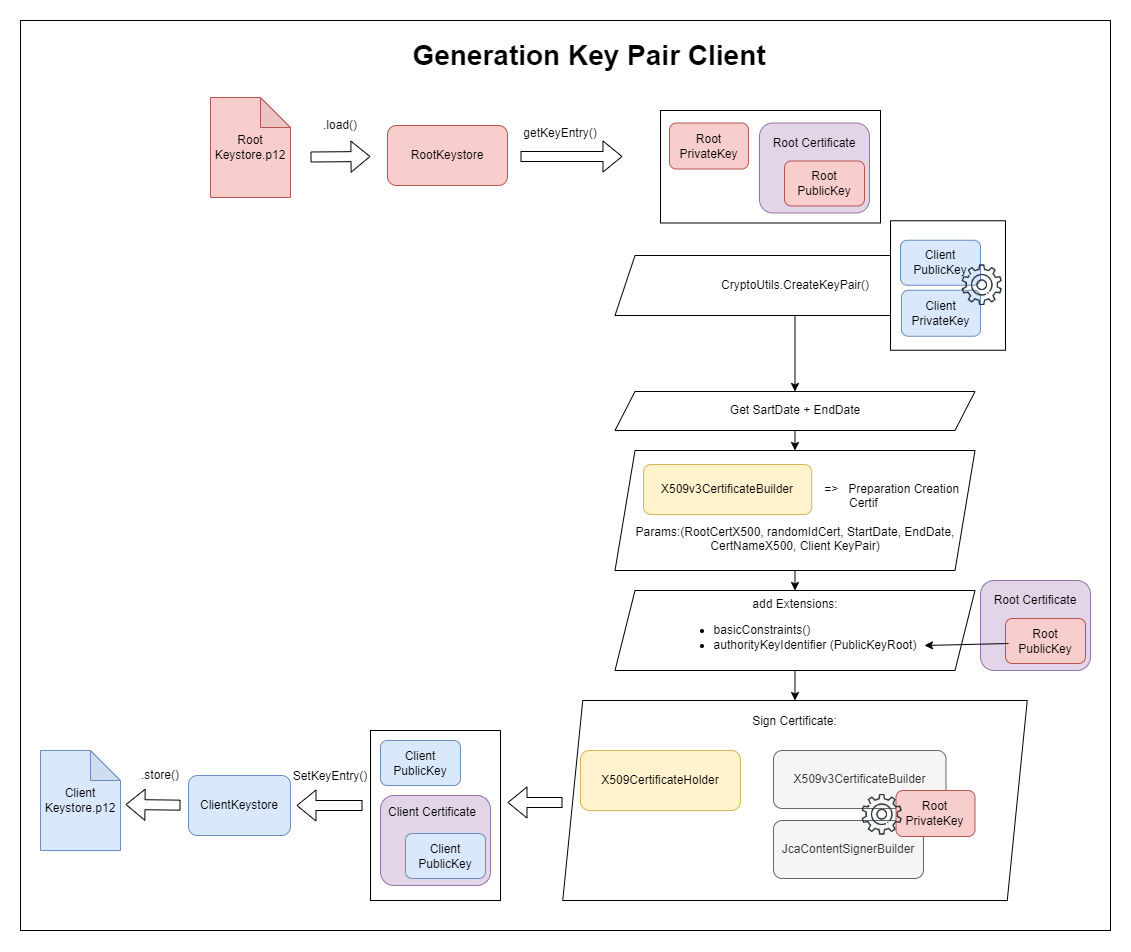

The diagram above was exported from draw.io. Its source (the exported page's mxGraphModel, read from the mxfile embedded in the PNG):
<mxGraphModel dx="3429" dy="915" grid="1" gridSize="10" guides="1" tooltips="1" connect="1" arrows="1" fold="1" page="1" pageScale="1" pageWidth="827" pageHeight="1169" math="0" shadow="0">
  <root>
    <mxCell id="0" />
    <mxCell id="1" parent="0" />
    <mxCell id="eaNRV4o_DQUxt2erb4ce-1" value="" style="group" parent="1" vertex="1" connectable="0">
      <mxGeometry x="-1300" y="10" width="1090" height="910" as="geometry" />
    </mxCell>
    <mxCell id="eaNRV4o_DQUxt2erb4ce-2" value="" style="rounded=0;whiteSpace=wrap;html=1;" parent="eaNRV4o_DQUxt2erb4ce-1" vertex="1">
      <mxGeometry width="1090" height="910" as="geometry" />
    </mxCell>
    <mxCell id="eaNRV4o_DQUxt2erb4ce-7" value="RootKeystore" style="rounded=1;whiteSpace=wrap;html=1;fillColor=#f8cecc;strokeColor=#b85450;" parent="eaNRV4o_DQUxt2erb4ce-1" vertex="1">
      <mxGeometry x="367" y="105" width="120" height="60" as="geometry" />
    </mxCell>
    <mxCell id="eaNRV4o_DQUxt2erb4ce-8" value="ClientKeystore" style="rounded=1;whiteSpace=wrap;html=1;fillColor=#dae8fc;strokeColor=#6c8ebf;" parent="eaNRV4o_DQUxt2erb4ce-1" vertex="1">
      <mxGeometry x="168" y="755" width="102" height="60" as="geometry" />
    </mxCell>
    <mxCell id="eaNRV4o_DQUxt2erb4ce-9" value="Root&lt;br&gt;Keystore.p12&lt;br&gt;" style="shape=note;whiteSpace=wrap;html=1;backgroundOutline=1;darkOpacity=0.05;fillColor=#f8cecc;strokeColor=#b85450;" parent="eaNRV4o_DQUxt2erb4ce-1" vertex="1">
      <mxGeometry x="190" y="77" width="80" height="100" as="geometry" />
    </mxCell>
    <mxCell id="eaNRV4o_DQUxt2erb4ce-10" value="Client&lt;br&gt;Keystore.p12" style="shape=note;whiteSpace=wrap;html=1;backgroundOutline=1;darkOpacity=0.05;fillColor=#dae8fc;strokeColor=#6c8ebf;" parent="eaNRV4o_DQUxt2erb4ce-1" vertex="1">
      <mxGeometry x="20" y="730" width="80" height="100" as="geometry" />
    </mxCell>
    <mxCell id="eaNRV4o_DQUxt2erb4ce-11" value="" style="shape=flexArrow;endArrow=classic;html=1;rounded=0;" parent="eaNRV4o_DQUxt2erb4ce-1" edge="1">
      <mxGeometry width="50" height="50" relative="1" as="geometry">
        <mxPoint x="290" y="136.5" as="sourcePoint" />
        <mxPoint x="350" y="136" as="targetPoint" />
      </mxGeometry>
    </mxCell>
    <mxCell id="eaNRV4o_DQUxt2erb4ce-12" value="" style="shape=flexArrow;endArrow=classic;html=1;rounded=0;" parent="eaNRV4o_DQUxt2erb4ce-1" edge="1">
      <mxGeometry width="50" height="50" relative="1" as="geometry">
        <mxPoint x="342" y="785" as="sourcePoint" />
        <mxPoint x="276" y="785" as="targetPoint" />
      </mxGeometry>
    </mxCell>
    <mxCell id="eaNRV4o_DQUxt2erb4ce-18" value="" style="shape=flexArrow;endArrow=classic;html=1;rounded=0;" parent="eaNRV4o_DQUxt2erb4ce-1" edge="1">
      <mxGeometry width="50" height="50" relative="1" as="geometry">
        <mxPoint x="500" y="136" as="sourcePoint" />
        <mxPoint x="602" y="136" as="targetPoint" />
      </mxGeometry>
    </mxCell>
    <mxCell id="eaNRV4o_DQUxt2erb4ce-19" value="&lt;font style=&quot;font-size: 28px;&quot;&gt;Generation Key Pair Client&lt;/font&gt;" style="text;html=1;strokeColor=none;fillColor=none;align=center;verticalAlign=middle;whiteSpace=wrap;rounded=0;fontStyle=1" parent="eaNRV4o_DQUxt2erb4ce-1" vertex="1">
      <mxGeometry x="378.12" y="20" width="381.88" height="30" as="geometry" />
    </mxCell>
    <mxCell id="eaNRV4o_DQUxt2erb4ce-20" value="Get SartDate + EndDate" style="shape=parallelogram;perimeter=parallelogramPerimeter;whiteSpace=wrap;html=1;fixedSize=1;" parent="eaNRV4o_DQUxt2erb4ce-1" vertex="1">
      <mxGeometry x="594.5" y="371" width="360" height="39" as="geometry" />
    </mxCell>
    <mxCell id="eaNRV4o_DQUxt2erb4ce-21" value="&amp;nbsp;&lt;br&gt;&amp;nbsp; &amp;nbsp; &amp;nbsp; &amp;nbsp; &amp;nbsp; &amp;nbsp; &amp;nbsp; &amp;nbsp; &amp;nbsp; &amp;nbsp; &amp;nbsp; &amp;nbsp; &amp;nbsp; &amp;nbsp; &amp;nbsp; &amp;nbsp; &amp;nbsp; &amp;nbsp; &amp;nbsp; &amp;nbsp; &amp;nbsp; &amp;nbsp; &amp;nbsp; &amp;nbsp; &amp;nbsp; &amp;nbsp; &amp;nbsp; &amp;nbsp; &amp;nbsp; =&amp;gt;&amp;nbsp; &amp;nbsp;Preparation Creation&lt;br&gt;&amp;nbsp; &amp;nbsp; &amp;nbsp; &amp;nbsp; &amp;nbsp; &amp;nbsp; &amp;nbsp; &amp;nbsp; &amp;nbsp; &amp;nbsp; &amp;nbsp; &amp;nbsp; &amp;nbsp; &amp;nbsp; &amp;nbsp; &amp;nbsp; &amp;nbsp; &amp;nbsp; &amp;nbsp; &amp;nbsp; &amp;nbsp;Certif&lt;br&gt;&lt;br&gt;Params:(RootCertX500, randomIdCert, StartDate, EndDate, CertNameX500, Client KeyPair)" style="shape=parallelogram;perimeter=parallelogramPerimeter;whiteSpace=wrap;html=1;fixedSize=1;" parent="eaNRV4o_DQUxt2erb4ce-1" vertex="1">
      <mxGeometry x="594.5" y="430" width="360" height="120" as="geometry" />
    </mxCell>
    <mxCell id="eaNRV4o_DQUxt2erb4ce-22" value="CryptoUtils.CreateKeyPair()" style="shape=parallelogram;perimeter=parallelogramPerimeter;whiteSpace=wrap;html=1;fixedSize=1;" parent="eaNRV4o_DQUxt2erb4ce-1" vertex="1">
      <mxGeometry x="594.5" y="235" width="360" height="60" as="geometry" />
    </mxCell>
    <mxCell id="eaNRV4o_DQUxt2erb4ce-26" value="" style="endArrow=classic;html=1;rounded=0;exitX=0.5;exitY=1;exitDx=0;exitDy=0;entryX=0.5;entryY=0;entryDx=0;entryDy=0;" parent="eaNRV4o_DQUxt2erb4ce-1" source="eaNRV4o_DQUxt2erb4ce-22" target="eaNRV4o_DQUxt2erb4ce-20" edge="1">
      <mxGeometry width="50" height="50" relative="1" as="geometry">
        <mxPoint x="640" y="240" as="sourcePoint" />
        <mxPoint x="690" y="190" as="targetPoint" />
      </mxGeometry>
    </mxCell>
    <mxCell id="eaNRV4o_DQUxt2erb4ce-27" value="" style="endArrow=classic;html=1;rounded=0;exitX=0.5;exitY=1;exitDx=0;exitDy=0;entryX=0.5;entryY=0;entryDx=0;entryDy=0;" parent="eaNRV4o_DQUxt2erb4ce-1" source="eaNRV4o_DQUxt2erb4ce-20" target="eaNRV4o_DQUxt2erb4ce-21" edge="1">
      <mxGeometry width="50" height="50" relative="1" as="geometry">
        <mxPoint x="1190" y="540" as="sourcePoint" />
        <mxPoint x="1240" y="490" as="targetPoint" />
      </mxGeometry>
    </mxCell>
    <mxCell id="eaNRV4o_DQUxt2erb4ce-28" value="add Extensions:&lt;br&gt;&lt;ul&gt;&lt;li style=&quot;text-align: left;&quot;&gt;basicConstraints()&lt;/li&gt;&lt;li style=&quot;text-align: left;&quot;&gt;authorityKeyIdentifier (PublicKeyRoot)&lt;/li&gt;&lt;/ul&gt;" style="shape=parallelogram;perimeter=parallelogramPerimeter;whiteSpace=wrap;html=1;fixedSize=1;" parent="eaNRV4o_DQUxt2erb4ce-1" vertex="1">
      <mxGeometry x="594.5" y="570" width="360" height="80" as="geometry" />
    </mxCell>
    <mxCell id="eaNRV4o_DQUxt2erb4ce-29" value="" style="group" parent="eaNRV4o_DQUxt2erb4ce-1" vertex="1" connectable="0">
      <mxGeometry x="960" y="560" width="110" height="90" as="geometry" />
    </mxCell>
    <mxCell id="eaNRV4o_DQUxt2erb4ce-30" value="" style="rounded=1;whiteSpace=wrap;html=1;fillColor=#e1d5e7;strokeColor=#9673a6;" parent="eaNRV4o_DQUxt2erb4ce-29" vertex="1">
      <mxGeometry width="110" height="90" as="geometry" />
    </mxCell>
    <mxCell id="eaNRV4o_DQUxt2erb4ce-31" value="Root&lt;br&gt;PublicKey" style="rounded=1;whiteSpace=wrap;html=1;fillColor=#f8cecc;strokeColor=#b85450;" parent="eaNRV4o_DQUxt2erb4ce-29" vertex="1">
      <mxGeometry x="25" y="38" width="80" height="45" as="geometry" />
    </mxCell>
    <mxCell id="eaNRV4o_DQUxt2erb4ce-32" value="Root Certificate" style="text;html=1;strokeColor=none;fillColor=none;align=center;verticalAlign=middle;whiteSpace=wrap;rounded=0;" parent="eaNRV4o_DQUxt2erb4ce-29" vertex="1">
      <mxGeometry x="10" y="5" width="90" height="30" as="geometry" />
    </mxCell>
    <mxCell id="eaNRV4o_DQUxt2erb4ce-33" value="" style="endArrow=classic;html=1;rounded=0;" parent="eaNRV4o_DQUxt2erb4ce-1" edge="1">
      <mxGeometry width="50" height="50" relative="1" as="geometry">
        <mxPoint x="988" y="623" as="sourcePoint" />
        <mxPoint x="904" y="625" as="targetPoint" />
      </mxGeometry>
    </mxCell>
    <mxCell id="eaNRV4o_DQUxt2erb4ce-34" value="" style="endArrow=classic;html=1;rounded=0;exitX=0.5;exitY=1;exitDx=0;exitDy=0;entryX=0.5;entryY=0;entryDx=0;entryDy=0;" parent="eaNRV4o_DQUxt2erb4ce-1" source="eaNRV4o_DQUxt2erb4ce-21" target="eaNRV4o_DQUxt2erb4ce-28" edge="1">
      <mxGeometry width="50" height="50" relative="1" as="geometry">
        <mxPoint x="400" y="600" as="sourcePoint" />
        <mxPoint x="450" y="550" as="targetPoint" />
      </mxGeometry>
    </mxCell>
    <mxCell id="eaNRV4o_DQUxt2erb4ce-35" value="X509v3CertificateBuilder" style="rounded=1;whiteSpace=wrap;html=1;fillColor=#fff2cc;strokeColor=#d6b656;" parent="eaNRV4o_DQUxt2erb4ce-1" vertex="1">
      <mxGeometry x="623" y="444" width="168.25" height="50" as="geometry" />
    </mxCell>
    <mxCell id="eaNRV4o_DQUxt2erb4ce-36" value="" style="group" parent="eaNRV4o_DQUxt2erb4ce-1" vertex="1" connectable="0">
      <mxGeometry x="542.25" y="680" width="464.5" height="200" as="geometry" />
    </mxCell>
    <mxCell id="eaNRV4o_DQUxt2erb4ce-37" value="Sign Certificate:&lt;br&gt;&lt;br&gt;&lt;br&gt;&lt;br&gt;&lt;br&gt;&lt;br&gt;&lt;br&gt;&lt;br&gt;&lt;br&gt;&lt;br&gt;&lt;br&gt;&lt;br&gt;" style="shape=parallelogram;perimeter=parallelogramPerimeter;whiteSpace=wrap;html=1;fixedSize=1;" parent="eaNRV4o_DQUxt2erb4ce-36" vertex="1">
      <mxGeometry width="464.5" height="200" as="geometry" />
    </mxCell>
    <mxCell id="eaNRV4o_DQUxt2erb4ce-38" value="X509CertificateHolder" style="rounded=1;whiteSpace=wrap;html=1;fillColor=#fff2cc;strokeColor=#d6b656;" parent="eaNRV4o_DQUxt2erb4ce-36" vertex="1">
      <mxGeometry x="17.75" y="50" width="160" height="60" as="geometry" />
    </mxCell>
    <mxCell id="eaNRV4o_DQUxt2erb4ce-39" value="JcaContentSignerBuilder" style="rounded=1;whiteSpace=wrap;html=1;fillColor=#f5f5f5;fontColor=#333333;strokeColor=#666666;" parent="eaNRV4o_DQUxt2erb4ce-36" vertex="1">
      <mxGeometry x="210.75" y="120" width="150" height="58" as="geometry" />
    </mxCell>
    <mxCell id="eaNRV4o_DQUxt2erb4ce-40" value="X509v3CertificateBuilder" style="rounded=1;whiteSpace=wrap;html=1;fillColor=#f5f5f5;fontColor=#333333;strokeColor=#666666;" parent="eaNRV4o_DQUxt2erb4ce-36" vertex="1">
      <mxGeometry x="210.75" y="50" width="172.5" height="58" as="geometry" />
    </mxCell>
    <mxCell id="eaNRV4o_DQUxt2erb4ce-41" value="Root&lt;br&gt;PrivateKey" style="rounded=1;whiteSpace=wrap;html=1;fillColor=#f8cecc;strokeColor=#b85450;" parent="eaNRV4o_DQUxt2erb4ce-36" vertex="1">
      <mxGeometry x="333.25" y="90" width="79" height="46" as="geometry" />
    </mxCell>
    <mxCell id="eaNRV4o_DQUxt2erb4ce-42" value="" style="shape=image;html=1;verticalAlign=top;verticalLabelPosition=bottom;labelBackgroundColor=#ffffff;imageAspect=0;aspect=fixed;image=https://cdn1.iconfinder.com/data/icons/seo-and-web-development-6/32/development_setting_gear_cogwheel-71-128.png" parent="eaNRV4o_DQUxt2erb4ce-36" vertex="1">
      <mxGeometry x="297.75" y="92.5" width="43.5" height="43.5" as="geometry" />
    </mxCell>
    <mxCell id="eaNRV4o_DQUxt2erb4ce-43" value="" style="endArrow=classic;html=1;rounded=0;exitX=0.5;exitY=1;exitDx=0;exitDy=0;" parent="eaNRV4o_DQUxt2erb4ce-1" source="eaNRV4o_DQUxt2erb4ce-28" target="eaNRV4o_DQUxt2erb4ce-37" edge="1">
      <mxGeometry width="50" height="50" relative="1" as="geometry">
        <mxPoint x="1120" y="730" as="sourcePoint" />
        <mxPoint x="1170" y="680" as="targetPoint" />
      </mxGeometry>
    </mxCell>
    <mxCell id="eaNRV4o_DQUxt2erb4ce-44" value="" style="shape=flexArrow;endArrow=classic;html=1;rounded=0;" parent="eaNRV4o_DQUxt2erb4ce-1" edge="1">
      <mxGeometry width="50" height="50" relative="1" as="geometry">
        <mxPoint x="542" y="782" as="sourcePoint" />
        <mxPoint x="487" y="782" as="targetPoint" />
      </mxGeometry>
    </mxCell>
    <mxCell id="eaNRV4o_DQUxt2erb4ce-45" value="" style="shape=flexArrow;endArrow=classic;html=1;rounded=0;" parent="eaNRV4o_DQUxt2erb4ce-1" edge="1">
      <mxGeometry width="50" height="50" relative="1" as="geometry">
        <mxPoint x="160" y="784.6600000000001" as="sourcePoint" />
        <mxPoint x="105" y="784" as="targetPoint" />
      </mxGeometry>
    </mxCell>
    <mxCell id="eaNRV4o_DQUxt2erb4ce-47" value="SetKeyEntry()" style="text;html=1;strokeColor=none;fillColor=none;align=center;verticalAlign=middle;whiteSpace=wrap;rounded=0;" parent="eaNRV4o_DQUxt2erb4ce-1" vertex="1">
      <mxGeometry x="269" y="741" width="82" height="30" as="geometry" />
    </mxCell>
    <mxCell id="eaNRV4o_DQUxt2erb4ce-48" value="getKeyEntry()" style="text;html=1;strokeColor=none;fillColor=none;align=center;verticalAlign=middle;whiteSpace=wrap;rounded=0;" parent="eaNRV4o_DQUxt2erb4ce-1" vertex="1">
      <mxGeometry x="510" y="98" width="60" height="30" as="geometry" />
    </mxCell>
    <mxCell id="eaNRV4o_DQUxt2erb4ce-49" value=".load()" style="text;html=1;strokeColor=none;fillColor=none;align=center;verticalAlign=middle;whiteSpace=wrap;rounded=0;" parent="eaNRV4o_DQUxt2erb4ce-1" vertex="1">
      <mxGeometry x="290" y="90" width="60" height="30" as="geometry" />
    </mxCell>
    <mxCell id="eaNRV4o_DQUxt2erb4ce-50" value=".store()" style="text;html=1;strokeColor=none;fillColor=none;align=center;verticalAlign=middle;whiteSpace=wrap;rounded=0;" parent="eaNRV4o_DQUxt2erb4ce-1" vertex="1">
      <mxGeometry x="110" y="740" width="60" height="30" as="geometry" />
    </mxCell>
    <mxCell id="21a0jfgYQ8PTnoKuGxFv-1" value="" style="group" vertex="1" connectable="0" parent="eaNRV4o_DQUxt2erb4ce-1">
      <mxGeometry x="870" y="200.25" width="115" height="129.5" as="geometry" />
    </mxCell>
    <mxCell id="eaNRV4o_DQUxt2erb4ce-52" value="" style="rounded=0;whiteSpace=wrap;html=1;" parent="21a0jfgYQ8PTnoKuGxFv-1" vertex="1">
      <mxGeometry width="115" height="129.5" as="geometry" />
    </mxCell>
    <mxCell id="eaNRV4o_DQUxt2erb4ce-24" value="Client&lt;br&gt;PublicKey" style="rounded=1;whiteSpace=wrap;html=1;fillColor=#dae8fc;strokeColor=#6c8ebf;" parent="21a0jfgYQ8PTnoKuGxFv-1" vertex="1">
      <mxGeometry x="10" y="19.5" width="80" height="45" as="geometry" />
    </mxCell>
    <mxCell id="eaNRV4o_DQUxt2erb4ce-23" value="Client&lt;br&gt;PrivateKey" style="rounded=1;whiteSpace=wrap;html=1;fillColor=#dae8fc;strokeColor=#6c8ebf;" parent="21a0jfgYQ8PTnoKuGxFv-1" vertex="1">
      <mxGeometry x="11" y="69.5" width="79" height="46" as="geometry" />
    </mxCell>
    <mxCell id="eaNRV4o_DQUxt2erb4ce-25" value="" style="shape=image;html=1;verticalAlign=top;verticalLabelPosition=bottom;labelBackgroundColor=#ffffff;imageAspect=0;aspect=fixed;image=https://cdn1.iconfinder.com/data/icons/seo-and-web-development-6/32/development_setting_gear_cogwheel-71-128.png" parent="21a0jfgYQ8PTnoKuGxFv-1" vertex="1">
      <mxGeometry x="70" y="42.75" width="43.5" height="43.5" as="geometry" />
    </mxCell>
    <mxCell id="21a0jfgYQ8PTnoKuGxFv-2" value="" style="group" vertex="1" connectable="0" parent="eaNRV4o_DQUxt2erb4ce-1">
      <mxGeometry x="640" y="90" width="220" height="120" as="geometry" />
    </mxCell>
    <mxCell id="eaNRV4o_DQUxt2erb4ce-51" value="" style="rounded=0;whiteSpace=wrap;html=0;" parent="21a0jfgYQ8PTnoKuGxFv-2" vertex="1">
      <mxGeometry width="220" height="112.5" as="geometry" />
    </mxCell>
    <mxCell id="eaNRV4o_DQUxt2erb4ce-14" value="" style="group" parent="21a0jfgYQ8PTnoKuGxFv-2" vertex="1" connectable="0">
      <mxGeometry x="99" y="12.5" width="120.5" height="107.5" as="geometry" />
    </mxCell>
    <mxCell id="eaNRV4o_DQUxt2erb4ce-15" value="" style="rounded=1;whiteSpace=wrap;html=1;fillColor=#e1d5e7;strokeColor=#9673a6;" parent="eaNRV4o_DQUxt2erb4ce-14" vertex="1">
      <mxGeometry width="110" height="90" as="geometry" />
    </mxCell>
    <mxCell id="eaNRV4o_DQUxt2erb4ce-16" value="Root&lt;br&gt;PublicKey" style="rounded=1;whiteSpace=wrap;html=1;fillColor=#f8cecc;strokeColor=#b85450;" parent="eaNRV4o_DQUxt2erb4ce-14" vertex="1">
      <mxGeometry x="25" y="38" width="80" height="45" as="geometry" />
    </mxCell>
    <mxCell id="eaNRV4o_DQUxt2erb4ce-17" value="Root Certificate" style="text;html=1;strokeColor=none;fillColor=none;align=center;verticalAlign=middle;whiteSpace=wrap;rounded=0;" parent="eaNRV4o_DQUxt2erb4ce-14" vertex="1">
      <mxGeometry x="10" y="5" width="90" height="30" as="geometry" />
    </mxCell>
    <mxCell id="eaNRV4o_DQUxt2erb4ce-13" value="Root&lt;br&gt;PrivateKey" style="rounded=1;whiteSpace=wrap;html=1;fillColor=#f8cecc;strokeColor=#b85450;" parent="eaNRV4o_DQUxt2erb4ce-14" vertex="1">
      <mxGeometry x="-90" width="79" height="46" as="geometry" />
    </mxCell>
    <mxCell id="21a0jfgYQ8PTnoKuGxFv-5" value="" style="group" vertex="1" connectable="0" parent="eaNRV4o_DQUxt2erb4ce-1">
      <mxGeometry x="350" y="710" width="130" height="170" as="geometry" />
    </mxCell>
    <mxCell id="eaNRV4o_DQUxt2erb4ce-53" value="" style="rounded=0;whiteSpace=wrap;html=1;" parent="21a0jfgYQ8PTnoKuGxFv-5" vertex="1">
      <mxGeometry width="130" height="170" as="geometry" />
    </mxCell>
    <mxCell id="eaNRV4o_DQUxt2erb4ce-3" value="" style="group" parent="21a0jfgYQ8PTnoKuGxFv-5" vertex="1" connectable="0">
      <mxGeometry x="10" y="65" width="110" height="90" as="geometry" />
    </mxCell>
    <mxCell id="eaNRV4o_DQUxt2erb4ce-4" value="" style="rounded=1;whiteSpace=wrap;html=1;fillColor=#e1d5e7;strokeColor=#9673a6;" parent="eaNRV4o_DQUxt2erb4ce-3" vertex="1">
      <mxGeometry width="110" height="90" as="geometry" />
    </mxCell>
    <mxCell id="eaNRV4o_DQUxt2erb4ce-5" value="Client&lt;br&gt;PublicKey" style="rounded=1;whiteSpace=wrap;html=1;fillColor=#dae8fc;strokeColor=#6c8ebf;" parent="eaNRV4o_DQUxt2erb4ce-3" vertex="1">
      <mxGeometry x="25" y="38" width="80" height="45" as="geometry" />
    </mxCell>
    <mxCell id="eaNRV4o_DQUxt2erb4ce-6" value="Client Certificate" style="text;html=1;strokeColor=none;fillColor=none;align=center;verticalAlign=middle;whiteSpace=wrap;rounded=0;" parent="eaNRV4o_DQUxt2erb4ce-3" vertex="1">
      <mxGeometry x="2" y="2" width="100" height="30" as="geometry" />
    </mxCell>
    <mxCell id="eaNRV4o_DQUxt2erb4ce-46" value="Client&lt;br&gt;PublicKey" style="rounded=1;whiteSpace=wrap;html=1;fillColor=#dae8fc;strokeColor=#6c8ebf;" parent="21a0jfgYQ8PTnoKuGxFv-5" vertex="1">
      <mxGeometry x="10" y="10" width="80" height="45" as="geometry" />
    </mxCell>
  </root>
</mxGraphModel>